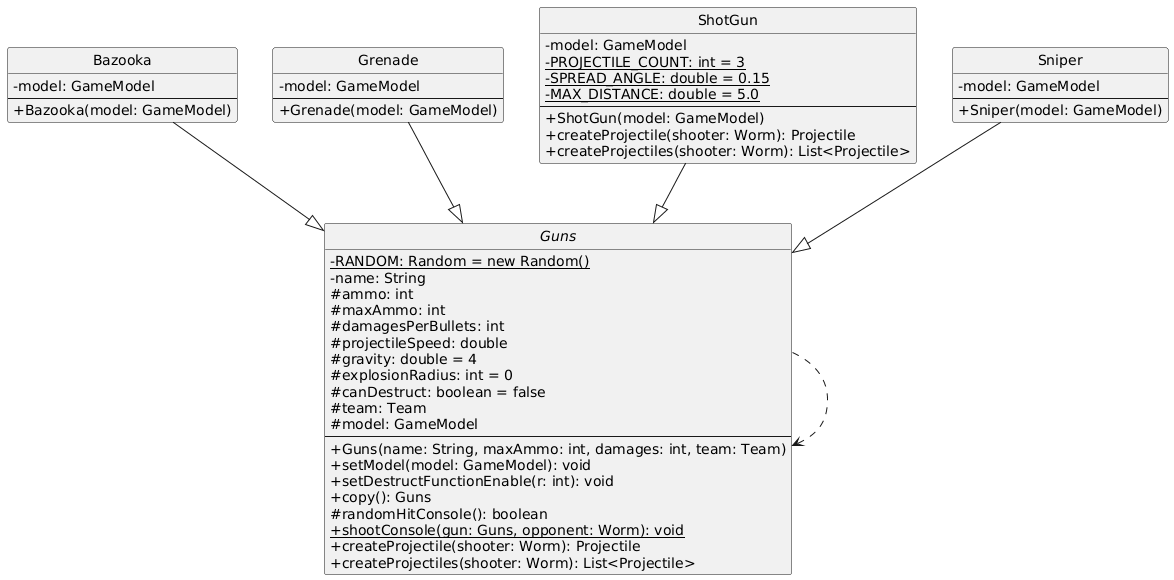

The diagram above was rendered by PlantUML. Its source (embedded in the PNG):
@startuml
skinparam classAttributeIconSize 0
hide circle

class Bazooka {
  -model: GameModel
  --
  +Bazooka(model: GameModel)
}

class Grenade {
  -model: GameModel
  --
  +Grenade(model: GameModel)
}

abstract class Guns {
  -{static} RANDOM: Random = new Random()
  -name: String
  #ammo: int
  #maxAmmo: int
  #damagesPerBullets: int
  #projectileSpeed: double
  #gravity: double = 4
  #explosionRadius: int = 0
  #canDestruct: boolean = false
  #team: Team
  #model: GameModel
  --
  +Guns(name: String, maxAmmo: int, damages: int, team: Team)
  +setModel(model: GameModel): void
  +setDestructFunctionEnable(r: int): void
  +copy(): Guns
  #randomHitConsole(): boolean
  +{static} shootConsole(gun: Guns, opponent: Worm): void
  +createProjectile(shooter: Worm): Projectile
  +createProjectiles(shooter: Worm): List<Projectile>
}

class ShotGun {
  -model: GameModel
  -{static} PROJECTILE_COUNT: int = 3
  -{static} SPREAD_ANGLE: double = 0.15
  -{static} MAX_DISTANCE: double = 5.0
  --
  +ShotGun(model: GameModel)
  +createProjectile(shooter: Worm): Projectile
  +createProjectiles(shooter: Worm): List<Projectile>
}

class Sniper {
  -model: GameModel
  --
  +Sniper(model: GameModel)
}

Bazooka --|> Guns
Grenade --|> Guns
Guns ..> Guns
ShotGun --|> Guns
Sniper --|> Guns
@enduml